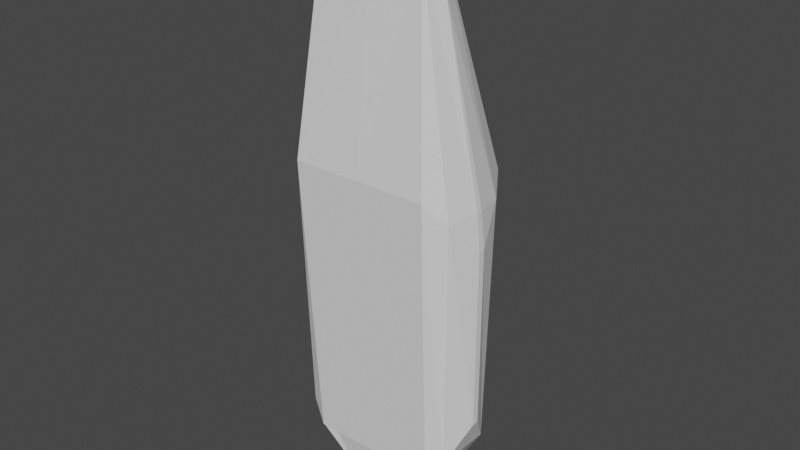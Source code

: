 # Source: HeavyFighterModel.blend  (saved by Blender 2.83.19; exported with 4.5.12 LTS)
import bpy
from mathutils import Matrix  # noqa: F401  (used for matrix-valued properties, if any)

bpy.ops.wm.read_factory_settings(use_empty=True)
scene = bpy.context.scene
scene.name = 'Scene'

# ---- world
world_world = bpy.data.worlds.new('World'); scene.world = world_world
world_world.use_nodes = True; world_world.node_tree.nodes.clear()
_N = world_world.node_tree.nodes; _L = world_world.node_tree.links
n0 = _N.new('ShaderNodeOutputWorld'); n0.name = 'World Output'; n0.location = (300, 300)
n1 = _N.new('ShaderNodeBackground'); n1.name = 'Background'; n1.location = (10, 300)
n1.inputs[0].default_value = (0.05088, 0.05088, 0.05088, 1.0)
_L.new(n1.outputs[0], n0.inputs[0])
n0.is_active_output = True
world_world.color = (0.05088, 0.05088, 0.05088)
world_world.use_sun_shadow = False
world_world.sun_shadow_jitter_overblur = 0.0

# ---- meshes
me_cube = bpy.data.meshes.new('Cube')
me_cube.from_pydata([(1.23, 0.6248, 10.39), (3.007, -2.133, 3.663), (1.76, -0.9773, 13.36), (1.76, -0.6357, 13.36), (2.807, -1.468, -8.97), (2.956, -1.368, -8.965), (2.956, 1.514, -8.965), (2.611, 2.0, -8.97), (2.845, 2.154, -8.312), (-1.23, 0.6248, 10.39), (-3.007, -2.133, 3.663), (-2.814, 2.776, 3.266), (-1.76, -0.9773, 13.36), (-1.76, -0.6357, 13.36), (-7.078e-08, 0.6248, 10.39), (3.237e-07, -2.133, 3.663), (-3.409e-07, 2.776, 3.266), (2.105e-07, -1.384, 11.75), (1.487e-07, -0.9773, 13.36), (9.712e-08, -0.6357, 13.36), (-1.985e-08, 0.142, 11.76), (-2.509e-07, 2.18, -8.3), (-2.807, -1.468, -8.97), (-2.956, -1.368, -8.965), (-2.956, 1.514, -8.965), (-2.611, 2.0, -8.97), (-2.845, 2.154, -8.312), (2.814, 2.776, 3.266), (3.504, -1.19, -8.073), (4.096, -0.07464, -6.491), (3.505, 1.335, -8.072), (4.096, 0.2205, -6.491), (4.096, -0.07464, 1.318), (3.974, -0.1155, 2.85), (3.644, -1.374, 2.742), (3.647, 1.516, 2.737), (3.974, 0.1506, 2.85), (4.096, 0.2205, 1.318), (2.674, -0.5658, 10.99), (2.211, -1.242, 12.31), (2.214, -0.04569, 12.14), (-4.096, -0.07464, -6.491), (-3.504, -1.19, -8.073), (-4.096, 0.2205, -6.491), (-3.505, 1.335, -8.072), (-3.644, -1.374, 2.742), (-3.974, -0.1155, 2.85), (-4.096, -0.07464, 1.318), (-4.096, 0.2205, 1.318), (-3.974, 0.1506, 2.85), (-3.647, 1.516, 2.737), (-2.211, -1.242, 12.31), (-2.674, -0.5658, 10.99), (-2.214, -0.04569, 12.14)], [], [(35, 30, 8, 27), (33, 36, 38), (27, 0, 40), (3, 2, 38), (1, 15, 10, 22, 4), (1, 34, 39), (15, 1, 39, 17, 51, 10), (42, 22, 10, 45), (35, 27, 40), (13, 52, 12), (0, 14, 20, 40), (40, 20, 19, 3), (17, 39, 2, 18), (29, 31, 37, 32), (6, 7, 8), (2, 3, 19, 13, 12, 18), (50, 11, 26, 44), (46, 52, 49), (11, 53, 9), (38, 2, 39), (10, 51, 45), (50, 53, 11), (40, 3, 38), (9, 53, 20, 14), (53, 13, 19, 20), (17, 18, 12, 51), (41, 47, 48, 43), (7, 25, 26, 21, 8), (24, 26, 25), (32, 33, 34), (35, 36, 37), (45, 46, 47), (48, 49, 50), (34, 28, 29, 32), (28, 30, 31, 29), (30, 35, 37, 31), (36, 33, 32, 37), (52, 51, 12), (39, 34, 33, 38), (35, 40, 38, 36), (47, 41, 42, 45), (41, 43, 44, 42), (43, 48, 50, 44), (48, 47, 46, 49), (53, 52, 13), (52, 46, 45, 51), (49, 52, 53, 50), (28, 34, 1, 4), (27, 8, 21, 26, 11, 16), (6, 8, 30), (6, 30, 5), (5, 30, 28), (28, 4, 5), (26, 24, 44), (24, 23, 44), (44, 23, 42), (22, 42, 23)])
_uv = me_cube.uv_layers.new(name='UVMap')
_uv.uv.foreach_set('vector', [0.5992, 0.2408, 0.6049, 0.008074, 0.6243, 0.001078, 0.625, 0.25, 0.488, 0.2343, 0.5121, 0.2343, 0.5002, 0.2343, 0.8541, 0.5, 0.8417, 0.5, 0.8698, 0.5, 0.8096, 0.5, 0.4466, 0.2807, 0.5825, 0.2348, 0.125, 0.5, 0.25, 0.5, 0.125, 0.5, 0.1833, 0.7472, 0.1243, 0.7475, 0.375, 0.25, 0.4007, 0.2408, 0.3725, 0.2509, 0.1826, 0.5, 0.125, 0.5, 0.1432, 0.5, 0.2468, 0.5, 0.1432, 0.5, 0.125, 0.5, 0.395, 0.008063, 0.3763, 0.002082, 0.375, 0.25, 0.4007, 0.2408, 0.5992, 0.2408, 0.625, 0.25, 0.5831, 0.235, 0.8096, 0.5, 0.5002, 0.2343, 0.4466, 0.2807, 0.8149, 0.5, 0.7823, 0.5, 0.7836, 0.5, 0.8151, 0.5, 0.8163, 0.5, 0.7836, 0.5, 0.784, 0.5, 0.8096, 0.5, 0.2468, 0.5, 0.1433, 0.5, 0.1543, 0.5, 0.25, 0.5, 0.4868, 0.03371, 0.5132, 0.03371, 0.5132, 0.2163, 0.4868, 0.2163, 0.6162, 0.0, 0.625, 0.0, 0.6243, 0.001078, 0.4466, 0.2807, 0.5534, 0.3061, 0.5534, 0.3557, 0.5534, 0.3061, 0.4466, 0.2807, 0.4466, 0.3269, 0.5992, 0.2408, 0.625, 0.25, 0.6243, 0.001078, 0.6049, 0.008074, 0.488, 0.2343, 0.5002, 0.2343, 0.5121, 0.2343, 0.875, 0.5, 0.868, 0.5, 0.8417, 0.5, 0.5825, 0.2348, 0.4466, 0.2807, 0.1433, 0.5, 0.375, 0.25, 0.3725, 0.2509, 0.4007, 0.2408, 0.5992, 0.2408, 0.5831, 0.235, 0.625, 0.25, 0.8163, 0.5, 0.8096, 0.5, 0.5825, 0.2348, 0.8149, 0.5, 0.8151, 0.5, 0.7836, 0.5, 0.7823, 0.5, 0.8163, 0.5, 0.8096, 0.5, 0.784, 0.5, 0.7836, 0.5, 0.2468, 0.5, 0.25, 0.5, 0.1543, 0.5, 0.1433, 0.5, 0.4868, 0.03371, 0.4868, 0.2163, 0.5132, 0.2163, 0.5132, 0.03371, 0.6308, 0.03983, 0.6308, 0.03983, 0.6243, 0.001078, 0.75, 0.7472, 0.8764, 0.7475, 0.6162, 0.0, 0.6243, 0.001078, 0.625, 0.0, 0.4868, 0.2163, 0.4832, 0.2343, 0.4189, 0.2343, 0.5992, 0.2408, 0.5812, 0.2344, 0.5811, 0.2343, 0.4007, 0.2408, 0.4156, 0.2355, 0.4189, 0.2343, 0.5132, 0.2163, 0.5069, 0.2343, 0.5811, 0.2343, 0.4007, 0.2408, 0.395, 0.008063, 0.4868, 0.03371, 0.4868, 0.2163, 0.3943, 0.007458, 0.6056, 0.00747, 0.5132, 0.03371, 0.4868, 0.03371, 0.6049, 0.008074, 0.5992, 0.2408, 0.5132, 0.2163, 0.5132, 0.03371, 0.5121, 0.2343, 0.488, 0.2343, 0.4868, 0.2163, 0.5132, 0.2163, 0.5002, 0.2343, 0.1433, 0.5, 0.4466, 0.2807, 0.3725, 0.2509, 0.4007, 0.2408, 0.4156, 0.2355, 0.379, 0.2486, 0.5992, 0.2408, 0.5831, 0.235, 0.5825, 0.2348, 0.5812, 0.2344, 0.4868, 0.2163, 0.4868, 0.03371, 0.395, 0.008063, 0.4007, 0.2408, 0.4868, 0.03371, 0.5132, 0.03371, 0.6056, 0.00747, 0.3943, 0.007458, 0.5132, 0.03371, 0.5132, 0.2163, 0.5992, 0.2408, 0.6049, 0.008074, 0.5132, 0.2163, 0.4868, 0.2163, 0.488, 0.2343, 0.5121, 0.2343, 0.8163, 0.5, 0.5002, 0.2343, 0.8096, 0.5, 0.5002, 0.2343, 0.488, 0.2343, 0.4185, 0.2343, 0.4139, 0.2343, 0.5121, 0.2343, 0.5002, 0.2343, 0.5866, 0.2343, 0.5815, 0.2343, 0.395, 0.008063, 0.4007, 0.2408, 0.375, 0.25, 0.3763, 0.002082, 0.875, 0.5, 0.8764, 0.7475, 0.75, 0.7472, 0.8764, 0.7475, 0.875, 0.5, 0.75, 0.5, 0.6162, 0.0, 0.6243, 0.001078, 0.6049, 0.008074, 0.6162, 0.0, 0.6049, 0.008074, 0.3838, 0.0, 0.3838, 0.0, 0.6049, 0.008074, 0.3943, 0.007458, 0.0, 0.0, 0.1288, 0.75, 0.126, 0.75, 0.6243, 0.001078, 0.6162, 0.0, 0.6049, 0.008074, 0.6162, 0.0, 0.3838, 0.0, 0.6049, 0.008074, 0.6049, 0.008074, 0.3838, 0.0, 0.0, 0.0, 0.1288, 0.75, 0.0, 0.0, 0.126, 0.75])
me_cube.use_remesh_fix_poles = True
me_cube.use_remesh_preserve_attributes = False
me_cube.use_mirror_vertex_groups = False
me_cube.update()
me_cube_001 = bpy.data.meshes.new('Cube.001')
me_cube_001.from_pydata([(-1.23, 10.39, 0.6248), (-0.8589, 6.889, 1.786), (-1.029, 8.729, 1.279), (1.23, 10.39, 0.6248), (2.814, 3.266, 2.776), (0.8589, 6.889, 1.786), (1.029, 8.729, 1.279), (-2.356e-08, 10.39, 0.6248), (-1.6e-09, 8.729, 1.279), (-1.6e-09, 6.889, 1.786), (-7.825e-08, 3.266, 2.776), (-2.814, 3.266, 2.776)], [], [(9, 5, 6, 8, 2, 1), (11, 10, 4, 5, 9, 1), (5, 4, 6), (11, 1, 2), (2, 0, 11), (6, 4, 3), (7, 0, 2, 8, 6, 3)])
_uv = me_cube_001.uv_layers.new(name='UVMap')
_uv.uv.foreach_set('vector', [0.7708, 0.5, 0.8541, 0.5, 0.8149, 0.5, 0.7823, 0.5, 0.8149, 0.5, 0.8541, 0.5, 0.8541, 0.5, 0.7708, 0.5, 0.8541, 0.5, 0.8541, 0.5, 0.7708, 0.5, 0.8541, 0.5, 0.7852, 0.5, 0.8541, 0.5, 0.8417, 0.5, 0.8541, 0.5, 0.8541, 0.5, 0.0, 0.0, 0.0, 0.0, 0.8149, 0.5, 0.8541, 0.5, 0.8417, 0.5, 0.8541, 0.5, 0.8417, 0.5, 0.7823, 0.5, 0.8149, 0.5, 0.8149, 0.5, 0.7823, 0.5, 0.8149, 0.5, 0.8149, 0.5])
me_cube_001.use_remesh_fix_poles = True
me_cube_001.use_remesh_preserve_attributes = False
me_cube_001.use_mirror_vertex_groups = False
me_cube_001.update()
me_cube_002 = bpy.data.meshes.new('Cube.002')
me_cube_002.from_pydata([(-1.241, -11.39, -0.5539), (-1.241, -11.39, 0.6998), (-2.807, -7.848, -1.468), (-2.956, -8.965, -1.368), (-2.956, -8.965, 1.514), (-2.611, -8.97, 2.0), (-1.571, -11.38, -0.645), (-1.425, -11.38, -0.7473), (-1.337, -11.51, -0.6549), (-1.337, -11.51, 0.8008), (-1.425, -11.38, 0.8932), (-1.571, -11.38, 0.7909), (-1.135, -10.5, 0.5367), (-1.135, -10.5, -0.3908), (1.241, -11.39, -0.5539), (-1.6e-09, -11.39, 0.7011), (-1.6e-09, -11.39, -0.5552), (1.241, -11.39, 0.6998), (-1.6e-09, -11.51, -0.6536), (-1.6e-09, -11.38, -0.7473), (-1.6e-09, -11.38, 0.8932), (-1.6e-09, -11.51, 0.7995), (2.807, -7.848, -1.468), (2.956, -8.965, -1.368), (2.956, -8.965, 1.514), (2.611, -8.97, 2.0), (1.571, -11.38, -0.645), (1.425, -11.38, -0.7473), (1.337, -11.51, -0.6549), (1.337, -11.51, 0.8008), (1.425, -11.38, 0.8932), (1.571, -11.38, 0.7909), (-1.6e-09, -10.5, -0.3918), (-1.6e-09, -10.5, 0.5376), (1.135, -10.5, 0.5367), (1.135, -10.5, -0.3908)], [], [(0, 16, 14, 35, 32, 13), (19, 7, 2, 22, 27), (4, 3, 6, 11), (0, 1, 9, 8), (7, 19, 27, 28, 18, 8), (6, 7, 8), (9, 10, 11), (8, 9, 11, 6), (4, 11, 10, 5), (2, 7, 6, 3), (13, 32, 35, 34, 33, 12), (16, 0, 8, 18, 28, 14), (1, 0, 13, 12), (1, 15, 17, 29, 21, 9), (20, 10, 9, 21, 29, 30), (15, 1, 12, 33, 34, 17), (24, 31, 26, 23), (14, 28, 29, 17), (26, 28, 27), (29, 31, 30), (5, 10, 20, 30, 25), (28, 26, 31, 29), (24, 25, 30, 31), (22, 23, 26, 27), (17, 34, 35, 14)])
_uv = me_cube_002.uv_layers.new(name='UVMap')
_uv.uv.foreach_set('vector', [0.3907, 0.9896, 0.3904, 0.8894, 0.3907, 0.9896, 0.3907, 0.9896, 0.3904, 0.8894, 0.3907, 0.9896, 0.1849, 0.75, 0.1307, 0.75, 0.1311, 0.75, 0.1311, 0.75, 0.1307, 0.75, 0.6162, 0.0, 0.3838, 0.0, 0.3889, 0.0, 0.6111, 0.0, 0.3907, 0.9896, 0.6093, 0.9936, 0.6147, 0.9958, 0.3853, 0.9932, 0.1307, 0.75, 0.1849, 0.75, 0.1307, 0.75, 0.1319, 0.75, 0.1826, 0.75, 0.1319, 0.75, 0.3889, 0.0, 0.375, 0.0, 0.3853, 0.0, 0.6147, 0.9958, 0.625, 0.9964, 0.6249, 1.0, 0.3853, 0.9932, 0.6147, 0.9958, 0.6132, 1.0, 0.3868, 1.0, 0.6162, 0.0, 0.6111, 0.0, 0.6265, 0.07773, 0.6308, 0.03983, 0.1311, 0.75, 0.1307, 0.75, 0.125, 0.75, 0.125, 0.75, 0.3907, 0.9896, 0.3904, 0.8894, 0.3907, 0.9896, 0.6093, 0.9936, 0.6096, 0.9446, 0.6093, 0.9936, 0.3904, 0.8894, 0.3907, 0.9896, 0.3853, 0.9932, 0.3855, 0.8847, 0.3853, 0.9932, 0.3907, 0.9896, 0.6093, 0.9936, 0.3907, 0.9896, 0.3907, 0.9896, 0.6093, 0.9936, 0.6093, 0.9936, 0.6096, 0.9446, 0.6093, 0.9936, 0.6147, 0.9958, 0.6145, 0.9439, 0.6147, 0.9958, 0.6294, 0.9356, 0.6265, 0.07773, 0.625, 0.1134, 0.625, 0.9424, 0.625, 0.1134, 0.6265, 0.07773, 0.6096, 0.9446, 0.6093, 0.9936, 0.6093, 0.9936, 0.6096, 0.9446, 0.6093, 0.9936, 0.6093, 0.9936, 0.6162, 0.0, 0.6111, 0.0, 0.3889, 0.0, 0.3838, 0.0, 0.3907, 0.9896, 0.3853, 0.9932, 0.6147, 0.9958, 0.6093, 0.9936, 0.3889, 0.0, 0.3853, 0.0, 0.375, 0.0, 0.6147, 0.9958, 0.6249, 1.0, 0.625, 0.9964, 0.6308, 0.03983, 0.6265, 0.07773, 0.6294, 0.9356, 0.6265, 0.07773, 0.6308, 0.03983, 0.3853, 0.9932, 0.3868, 1.0, 0.6132, 1.0, 0.6147, 0.9958, 0.6162, 0.0, 0.6308, 0.03983, 0.6265, 0.07773, 0.6111, 0.0, 0.1311, 0.75, 0.125, 0.75, 0.125, 0.75, 0.1307, 0.75, 0.6093, 0.9936, 0.6093, 0.9936, 0.3907, 0.9896, 0.3907, 0.9896])
me_cube_002.use_remesh_fix_poles = True
me_cube_002.use_remesh_preserve_attributes = False
me_cube_002.use_mirror_vertex_groups = False
me_cube_002.update()

# ---- objects
ob_hull = bpy.data.objects.new('Hull', me_cube)
ob_blthruster = bpy.data.objects.new('BLThruster', None)
ob_brthruster = bpy.data.objects.new('BRThruster', None)
ob_tlthruster = bpy.data.objects.new('TLThruster', None)
ob_trthruster = bpy.data.objects.new('TRThruster', None)
ob_turretft = bpy.data.objects.new('TurretFT', None)
ob_turretfb = bpy.data.objects.new('TurretFB', None)
ob_cockpit = bpy.data.objects.new('Cockpit', me_cube_001)
ob_vent = bpy.data.objects.new('Vent', me_cube_002)
ob_internalbm = bpy.data.objects.new('InternalBM', None)
ob_internalbl = bpy.data.objects.new('InternalBL', None)
ob_internalbr = bpy.data.objects.new('InternalBR', None)
ob_internalf = bpy.data.objects.new('InternalF', None)
ob_internalmf = bpy.data.objects.new('InternalMF', None)
ob_internalm = bpy.data.objects.new('InternalM', None)
ob_manthrustermidl = bpy.data.objects.new('ManThrusterMidL', None)
ob_manthrustermidr = bpy.data.objects.new('ManThrusterMidR', None)
ob_manthrusterfl = bpy.data.objects.new('ManThrusterFL', None)
ob_manthrusterfr = bpy.data.objects.new('ManThrusterFR', None)
ob_manthrusterbr = bpy.data.objects.new('ManThrusterBR', None)
ob_manthrusterbl = bpy.data.objects.new('ManThrusterBL', None)
ob_thrustermanoeuvringselector = bpy.data.objects.new('ThrusterManoeuvringSelector', None)
ob_turretbb = bpy.data.objects.new('TurretBB', None)
ob_turretbt = bpy.data.objects.new('TurretBT', None)

# ---- transforms, parenting, visibility, modifiers, constraints
ob_hull.location = (0.0, 0.0, 0.0)
ob_hull.lineart.crease_threshold = 0.0
ob_blthruster.parent = ob_hull
ob_blthruster.location = (3.217, -1.106, -6.332)
ob_blthruster.rotation_euler = (3.142, -3.375e-08, -2.094)
ob_blthruster.empty_display_size = 1.114
ob_blthruster.lineart.crease_threshold = 0.0
ob_brthruster.parent = ob_hull
ob_brthruster.location = (-3.217, -1.106, -6.332)
ob_brthruster.rotation_euler = (3.142, 3.375e-08, 2.094)
ob_brthruster.empty_display_size = 1.114
ob_brthruster.lineart.crease_threshold = 0.0
ob_tlthruster.parent = ob_hull
ob_tlthruster.location = (3.217, 1.106, -6.332)
ob_tlthruster.rotation_euler = (3.31e-08, 3.142, 2.094)
ob_tlthruster.empty_display_size = 1.114
ob_tlthruster.lineart.crease_threshold = 0.0
ob_trthruster.parent = ob_hull
ob_trthruster.location = (-3.217, 1.106, -6.332)
ob_trthruster.rotation_euler = (3.31e-08, -3.142, -2.094)
ob_trthruster.empty_display_size = 1.114
ob_trthruster.lineart.crease_threshold = 0.0
ob_turretft.parent = ob_hull
ob_turretft.location = (-3.331e-07, 2.469, 1.221)
ob_turretft.rotation_euler = (1.571, 3.873e-17, 7.16e-16)
ob_turretft.empty_display_size = 1.114
ob_turretft.lineart.crease_threshold = 0.0
ob_turretfb.parent = ob_hull
ob_turretfb.location = (2.342e-07, -1.867, 1.221)
ob_turretfb.rotation_euler = (1.571, 1.273e-14, 3.142)
ob_turretfb.empty_display_size = 1.114
ob_turretfb.lineart.crease_threshold = 0.0
ob_cockpit.parent = ob_hull
ob_cockpit.location = (0.0, 0.0, 0.0)
ob_cockpit.rotation_euler = (1.571, -2.679e-15, -3.142)
ob_cockpit.lineart.crease_threshold = 0.0
ob_vent.parent = ob_hull
ob_vent.location = (0.0, 0.0, 0.0)
ob_vent.rotation_euler = (1.571, -2.679e-15, -3.142)
ob_vent.lineart.crease_threshold = 0.0
ob_internalbm.parent = ob_hull
ob_internalbm.location = (3.003e-06, 0.05712, -0.7876)
ob_internalbm.empty_display_size = 1.114
ob_internalbm.lineart.crease_threshold = 0.0
ob_internalbl.parent = ob_hull
ob_internalbl.location = (1.5, 0.05712, -5.484)
ob_internalbl.empty_display_size = 1.114
ob_internalbl.lineart.crease_threshold = 0.0
ob_internalbr.parent = ob_hull
ob_internalbr.location = (-1.5, 0.05712, -5.484)
ob_internalbr.empty_display_size = 1.114
ob_internalbr.lineart.crease_threshold = 0.0
ob_internalf.parent = ob_hull
ob_internalf.location = (3.003e-06, 0.05712, 10.36)
ob_internalf.empty_display_size = 1.114
ob_internalf.lineart.crease_threshold = 0.0
ob_internalmf.parent = ob_hull
ob_internalmf.location = (3.003e-06, 0.05712, 7.059)
ob_internalmf.empty_display_size = 1.114
ob_internalmf.lineart.crease_threshold = 0.0
ob_internalm.parent = ob_hull
ob_internalm.location = (3.003e-06, 0.05712, 3.609)
ob_internalm.empty_display_size = 1.114
ob_internalm.lineart.crease_threshold = 0.0
ob_manthrustermidl.parent = ob_hull
ob_manthrustermidl.location = (4.096, 0.07294, -1.566)
ob_manthrustermidl.empty_display_size = 1.114
ob_manthrustermidl.lineart.crease_threshold = 0.0
ob_manthrustermidr.parent = ob_hull
ob_manthrustermidr.location = (-4.096, 0.07293, -1.566)
ob_manthrustermidr.rotation_euler = (-2.565e-10, 8.174e-16, 3.142)
ob_manthrustermidr.empty_display_size = 1.114
ob_manthrustermidr.lineart.crease_threshold = 0.0
ob_manthrusterfl.parent = ob_hull
ob_manthrusterfl.location = (3.541, -0.1769, 5.565)
ob_manthrusterfl.empty_display_size = 1.114
ob_manthrusterfl.lineart.crease_threshold = 0.0
ob_manthrusterfr.parent = ob_hull
ob_manthrusterfr.location = (-3.541, -0.1769, 5.565)
ob_manthrusterfr.rotation_euler = (-2.565e-10, 8.174e-16, 3.142)
ob_manthrusterfr.empty_display_size = 1.114
ob_manthrusterfr.lineart.crease_threshold = 0.0
ob_manthrusterbr.parent = ob_hull
ob_manthrusterbr.location = (-3.8, 0.0728, -7.282)
ob_manthrusterbr.rotation_euler = (-2.565e-10, 8.174e-16, 3.142)
ob_manthrusterbr.empty_display_size = 1.114
ob_manthrusterbr.lineart.crease_threshold = 0.0
ob_manthrusterbl.parent = ob_hull
ob_manthrusterbl.location = (3.8, 0.0728, -7.282)
ob_manthrusterbl.empty_display_size = 1.114
ob_manthrusterbl.lineart.crease_threshold = 0.0
ob_thrustermanoeuvringselector.parent = ob_hull
ob_thrustermanoeuvringselector.location = (0.0, 0.0, 0.0)
ob_thrustermanoeuvringselector.empty_display_size = 1.114
ob_thrustermanoeuvringselector.lineart.crease_threshold = 0.0
ob_turretbb.parent = ob_hull
ob_turretbb.location = (2.342e-07, -1.867, -6.173)
ob_turretbb.rotation_euler = (1.571, 1.273e-14, 3.142)
ob_turretbb.lineart.crease_threshold = 0.0
ob_turretbt.parent = ob_hull
ob_turretbt.location = (-3.331e-07, 2.469, -6.173)
ob_turretbt.rotation_euler = (1.571, -2.118e-22, -2.118e-22)
ob_turretbt.lineart.crease_threshold = 0.0

# ---- collection membership
scene.collection.objects.link(ob_hull)
scene.collection.objects.link(ob_blthruster)
scene.collection.objects.link(ob_brthruster)
scene.collection.objects.link(ob_tlthruster)
scene.collection.objects.link(ob_trthruster)
scene.collection.objects.link(ob_turretft)
scene.collection.objects.link(ob_turretfb)
scene.collection.objects.link(ob_cockpit)
scene.collection.objects.link(ob_vent)
scene.collection.objects.link(ob_internalbm)
scene.collection.objects.link(ob_internalbl)
scene.collection.objects.link(ob_internalbr)
scene.collection.objects.link(ob_internalf)
scene.collection.objects.link(ob_internalmf)
scene.collection.objects.link(ob_internalm)
scene.collection.objects.link(ob_manthrustermidl)
scene.collection.objects.link(ob_manthrustermidr)
scene.collection.objects.link(ob_manthrusterfl)
scene.collection.objects.link(ob_manthrusterfr)
scene.collection.objects.link(ob_manthrusterbr)
scene.collection.objects.link(ob_manthrusterbl)
scene.collection.objects.link(ob_thrustermanoeuvringselector)
scene.collection.objects.link(ob_turretbb)
scene.collection.objects.link(ob_turretbt)

# ---- scene / render settings (as saved in the file)
scene.frame_start = 1; scene.frame_end = 250; scene.frame_set(21)
scene.render.engine = 'BLENDER_EEVEE_NEXT'
scene.cycles.use_denoising = False
scene.cycles.samples = 128
scene.cycles.sampling_pattern = 'TABULATED_SOBOL'
scene.cycles.use_adaptive_sampling = False
scene.cycles.use_light_tree = False
scene.view_settings.view_transform = 'Filmic'
bpy.context.view_layer.update()

# ---- added for rendering (the .blend has no active camera and no usable light): camera, sun
cam_auto = bpy.data.cameras.new('AutoCamera')
cam_auto.lens = 50.0
cam_auto.sensor_width = 36.0
cam_auto.clip_end = 1000.0
ob_auto_camera = bpy.data.objects.new('AutoCamera', cam_auto)
scene.collection.objects.link(ob_auto_camera)
ob_auto_camera.location = (24.6477, -29.2557, 20.6424)
ob_auto_camera.rotation_euler = (1.09748, -7.21219e-08, 0.694738)
scene.camera = ob_auto_camera
light_auto_sun = bpy.data.lights.new('AutoSun', 'SUN')
light_auto_sun.energy = 3.0
light_auto_sun.angle = 0.0523599
ob_auto_sun = bpy.data.objects.new('AutoSun', light_auto_sun)
scene.collection.objects.link(ob_auto_sun)
ob_auto_sun.rotation_euler = (0.872665, 0.174533, 0.523599)
bpy.context.view_layer.update()
